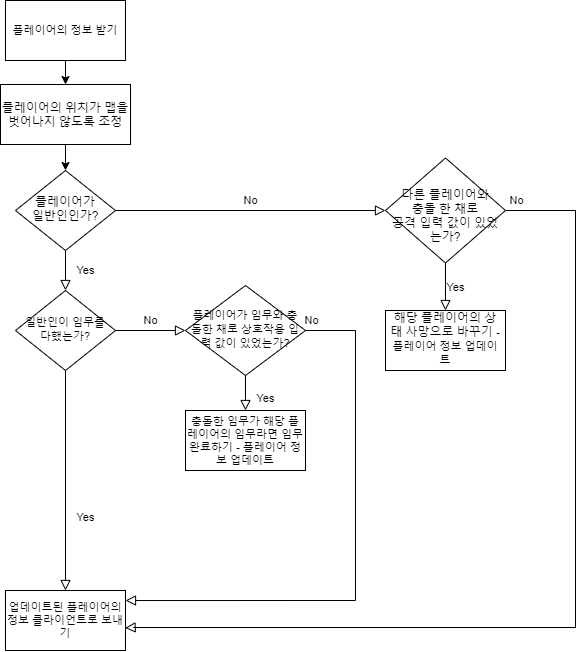

The diagram above was exported from draw.io. Its source (the exported page's mxGraphModel, read from the mxfile embedded in the PNG):
<mxGraphModel dx="1057" dy="927" grid="1" gridSize="10" guides="1" tooltips="1" connect="1" arrows="1" fold="1" page="1" pageScale="1" pageWidth="827" pageHeight="1169" math="0" shadow="0">
  <root>
    <mxCell id="WIyWlLk6GJQsqaUBKTNV-0" />
    <mxCell id="WIyWlLk6GJQsqaUBKTNV-1" parent="WIyWlLk6GJQsqaUBKTNV-0" />
    <mxCell id="WIyWlLk6GJQsqaUBKTNV-4" value="Yes" style="rounded=0;html=1;jettySize=auto;orthogonalLoop=1;fontSize=11;endArrow=block;endFill=0;endSize=8;strokeWidth=1;shadow=0;labelBackgroundColor=none;edgeStyle=orthogonalEdgeStyle;" parent="WIyWlLk6GJQsqaUBKTNV-1" source="WIyWlLk6GJQsqaUBKTNV-6" target="WIyWlLk6GJQsqaUBKTNV-10" edge="1">
      <mxGeometry y="20" relative="1" as="geometry">
        <mxPoint as="offset" />
      </mxGeometry>
    </mxCell>
    <mxCell id="WIyWlLk6GJQsqaUBKTNV-5" value="No" style="edgeStyle=orthogonalEdgeStyle;rounded=0;html=1;jettySize=auto;orthogonalLoop=1;fontSize=11;endArrow=block;endFill=0;endSize=8;strokeWidth=1;shadow=0;labelBackgroundColor=none;entryX=0;entryY=0.5;entryDx=0;entryDy=0;" parent="WIyWlLk6GJQsqaUBKTNV-1" source="WIyWlLk6GJQsqaUBKTNV-6" target="HIEG9qY5s04-lLSex06T-2" edge="1">
      <mxGeometry y="10" relative="1" as="geometry">
        <mxPoint as="offset" />
        <mxPoint x="320" y="209.9999999999999" as="targetPoint" />
      </mxGeometry>
    </mxCell>
    <mxCell id="WIyWlLk6GJQsqaUBKTNV-6" value="플레이어가&lt;br&gt;일반인인가?" style="rhombus;whiteSpace=wrap;html=1;shadow=0;fontFamily=Helvetica;fontSize=12;align=center;strokeWidth=1;spacing=6;spacingTop=-4;" parent="WIyWlLk6GJQsqaUBKTNV-1" vertex="1">
      <mxGeometry x="170" y="170" width="100" height="80" as="geometry" />
    </mxCell>
    <mxCell id="WIyWlLk6GJQsqaUBKTNV-8" value="Yes" style="rounded=0;html=1;jettySize=auto;orthogonalLoop=1;fontSize=11;endArrow=block;endFill=0;endSize=8;strokeWidth=1;shadow=0;labelBackgroundColor=none;edgeStyle=orthogonalEdgeStyle;entryX=0.5;entryY=0;entryDx=0;entryDy=0;" parent="WIyWlLk6GJQsqaUBKTNV-1" source="WIyWlLk6GJQsqaUBKTNV-10" target="HIEG9qY5s04-lLSex06T-20" edge="1">
      <mxGeometry x="0.3333" y="20" relative="1" as="geometry">
        <mxPoint as="offset" />
        <mxPoint x="220" y="540" as="targetPoint" />
      </mxGeometry>
    </mxCell>
    <mxCell id="WIyWlLk6GJQsqaUBKTNV-9" value="No" style="edgeStyle=orthogonalEdgeStyle;rounded=0;html=1;jettySize=auto;orthogonalLoop=1;fontSize=11;endArrow=block;endFill=0;endSize=8;strokeWidth=1;shadow=0;labelBackgroundColor=none;entryX=0;entryY=0.5;entryDx=0;entryDy=0;" parent="WIyWlLk6GJQsqaUBKTNV-1" source="WIyWlLk6GJQsqaUBKTNV-10" target="HIEG9qY5s04-lLSex06T-13" edge="1">
      <mxGeometry y="10" relative="1" as="geometry">
        <mxPoint as="offset" />
        <mxPoint x="360" y="330" as="targetPoint" />
      </mxGeometry>
    </mxCell>
    <mxCell id="WIyWlLk6GJQsqaUBKTNV-10" value="&lt;span style=&quot;font-size: 11px&quot;&gt;일반인이 임무를 다했는가?&lt;/span&gt;" style="rhombus;whiteSpace=wrap;html=1;shadow=0;fontFamily=Helvetica;fontSize=12;align=center;strokeWidth=1;spacing=6;spacingTop=-4;" parent="WIyWlLk6GJQsqaUBKTNV-1" vertex="1">
      <mxGeometry x="170" y="290" width="100" height="80" as="geometry" />
    </mxCell>
    <mxCell id="HIEG9qY5s04-lLSex06T-2" value="&lt;br&gt;&lt;span style=&quot;color: rgb(0, 0, 0); font-family: helvetica; font-size: 12px; font-style: normal; font-weight: 400; letter-spacing: normal; text-align: center; text-indent: 0px; text-transform: none; word-spacing: 0px; display: inline; float: none;&quot;&gt;다른 플레이어와&lt;br&gt;충돌 한 채로&lt;/span&gt;&lt;br style=&quot;color: rgb(0, 0, 0); font-family: helvetica; font-size: 12px; font-style: normal; font-weight: 400; letter-spacing: normal; text-align: center; text-indent: 0px; text-transform: none; word-spacing: 0px;&quot;&gt;&lt;span style=&quot;color: rgb(0, 0, 0); font-family: helvetica; font-size: 12px; font-style: normal; font-weight: 400; letter-spacing: normal; text-align: center; text-indent: 0px; text-transform: none; word-spacing: 0px; display: inline; float: none;&quot;&gt;공격 입력 값이 있었는가?&lt;/span&gt;" style="rhombus;whiteSpace=wrap;html=1;shadow=0;fontFamily=Helvetica;fontSize=12;align=center;strokeWidth=1;spacing=6;spacingTop=-4;labelBackgroundColor=none;labelBorderColor=none;" vertex="1" parent="WIyWlLk6GJQsqaUBKTNV-1">
      <mxGeometry x="540" y="157.5" width="120" height="105" as="geometry" />
    </mxCell>
    <mxCell id="HIEG9qY5s04-lLSex06T-23" value="" style="edgeStyle=orthogonalEdgeStyle;rounded=0;orthogonalLoop=1;jettySize=auto;html=1;fontSize=11;" edge="1" parent="WIyWlLk6GJQsqaUBKTNV-1" target="HIEG9qY5s04-lLSex06T-22">
      <mxGeometry relative="1" as="geometry">
        <mxPoint x="220.00000000000023" y="60" as="sourcePoint" />
      </mxGeometry>
    </mxCell>
    <mxCell id="HIEG9qY5s04-lLSex06T-7" value="No" style="edgeStyle=orthogonalEdgeStyle;rounded=0;html=1;jettySize=auto;orthogonalLoop=1;fontSize=11;endArrow=block;endFill=0;endSize=8;strokeWidth=1;shadow=0;labelBackgroundColor=none;entryX=0.997;entryY=0.624;entryDx=0;entryDy=0;entryPerimeter=0;" edge="1" parent="WIyWlLk6GJQsqaUBKTNV-1" source="HIEG9qY5s04-lLSex06T-2" target="HIEG9qY5s04-lLSex06T-20">
      <mxGeometry x="-0.9777" y="10" relative="1" as="geometry">
        <mxPoint as="offset" />
        <mxPoint x="463" y="220" as="sourcePoint" />
        <mxPoint x="282" y="595" as="targetPoint" />
        <Array as="points">
          <mxPoint x="730" y="210" />
          <mxPoint x="730" y="627" />
          <mxPoint x="288" y="627" />
        </Array>
      </mxGeometry>
    </mxCell>
    <mxCell id="HIEG9qY5s04-lLSex06T-13" value="&lt;font style=&quot;font-size: 11px&quot;&gt;플레이어가 임무와 충돌한 채로 상호작용 입력 값이 있었는가?&lt;/font&gt;" style="rhombus;whiteSpace=wrap;html=1;shadow=0;fontFamily=Helvetica;fontSize=12;align=center;strokeWidth=1;spacing=6;spacingTop=-4;labelBackgroundColor=none;labelBorderColor=none;" vertex="1" parent="WIyWlLk6GJQsqaUBKTNV-1">
      <mxGeometry x="340" y="285" width="120" height="90" as="geometry" />
    </mxCell>
    <mxCell id="HIEG9qY5s04-lLSex06T-14" value="해당 플레이어의 상태 사망으로 바꾸기&amp;nbsp;&lt;span style=&quot;font-size: 11px&quot;&gt;- 플레이어 정보 업데이트&lt;/span&gt;" style="whiteSpace=wrap;html=1;shadow=0;strokeWidth=1;spacing=6;spacingTop=-4;" vertex="1" parent="WIyWlLk6GJQsqaUBKTNV-1">
      <mxGeometry x="540" y="310" width="120" height="60" as="geometry" />
    </mxCell>
    <mxCell id="HIEG9qY5s04-lLSex06T-18" value="Yes" style="edgeStyle=orthogonalEdgeStyle;rounded=0;html=1;jettySize=auto;orthogonalLoop=1;fontSize=11;endArrow=block;endFill=0;endSize=8;strokeWidth=1;shadow=0;labelBackgroundColor=none;" edge="1" parent="WIyWlLk6GJQsqaUBKTNV-1" source="HIEG9qY5s04-lLSex06T-2" target="HIEG9qY5s04-lLSex06T-14">
      <mxGeometry y="10" relative="1" as="geometry">
        <mxPoint as="offset" />
        <mxPoint x="550" y="262.5" as="sourcePoint" />
        <mxPoint x="620" y="262.5" as="targetPoint" />
      </mxGeometry>
    </mxCell>
    <mxCell id="HIEG9qY5s04-lLSex06T-19" value="No" style="edgeStyle=orthogonalEdgeStyle;rounded=0;html=1;jettySize=auto;orthogonalLoop=1;fontSize=11;endArrow=block;endFill=0;endSize=8;strokeWidth=1;shadow=0;labelBackgroundColor=none;exitX=1;exitY=0.5;exitDx=0;exitDy=0;entryX=1;entryY=0.167;entryDx=0;entryDy=0;entryPerimeter=0;" edge="1" parent="WIyWlLk6GJQsqaUBKTNV-1" source="HIEG9qY5s04-lLSex06T-13" target="HIEG9qY5s04-lLSex06T-20">
      <mxGeometry x="-0.9777" y="10" relative="1" as="geometry">
        <mxPoint as="offset" />
        <mxPoint x="669.9605911330048" y="219.9655172413793" as="sourcePoint" />
        <mxPoint x="350" y="540" as="targetPoint" />
        <Array as="points">
          <mxPoint x="510" y="330" />
          <mxPoint x="510" y="600" />
        </Array>
      </mxGeometry>
    </mxCell>
    <mxCell id="HIEG9qY5s04-lLSex06T-20" value="업데이트된 플레이어의 정보 클라이언트로 보내기" style="rounded=0;whiteSpace=wrap;html=1;labelBackgroundColor=none;labelBorderColor=none;fontSize=11;strokeWidth=1;fillColor=default;" vertex="1" parent="WIyWlLk6GJQsqaUBKTNV-1">
      <mxGeometry x="160" y="590" width="120" height="60" as="geometry" />
    </mxCell>
    <mxCell id="HIEG9qY5s04-lLSex06T-24" value="" style="edgeStyle=orthogonalEdgeStyle;rounded=0;orthogonalLoop=1;jettySize=auto;html=1;fontSize=11;" edge="1" parent="WIyWlLk6GJQsqaUBKTNV-1" source="HIEG9qY5s04-lLSex06T-22" target="WIyWlLk6GJQsqaUBKTNV-6">
      <mxGeometry relative="1" as="geometry" />
    </mxCell>
    <mxCell id="HIEG9qY5s04-lLSex06T-22" value="플레이어의 위치가 맵을 벗어나지 않도록 조정" style="whiteSpace=wrap;html=1;strokeWidth=1;" vertex="1" parent="WIyWlLk6GJQsqaUBKTNV-1">
      <mxGeometry x="155" y="84" width="130" height="60" as="geometry" />
    </mxCell>
    <mxCell id="HIEG9qY5s04-lLSex06T-26" value="Yes" style="rounded=0;html=1;jettySize=auto;orthogonalLoop=1;fontSize=11;endArrow=block;endFill=0;endSize=8;strokeWidth=1;shadow=0;labelBackgroundColor=none;edgeStyle=orthogonalEdgeStyle;" edge="1" parent="WIyWlLk6GJQsqaUBKTNV-1">
      <mxGeometry x="0.3333" y="20" relative="1" as="geometry">
        <mxPoint as="offset" />
        <mxPoint x="400" y="375" as="sourcePoint" />
        <mxPoint x="400" y="410" as="targetPoint" />
        <Array as="points" />
      </mxGeometry>
    </mxCell>
    <mxCell id="HIEG9qY5s04-lLSex06T-27" value="충돌한 임무가 해당 플레이어의 임무라면 임무 완료하기 - 플레이어 정보 업데이트" style="rounded=0;whiteSpace=wrap;html=1;labelBackgroundColor=none;labelBorderColor=none;fontSize=11;strokeWidth=1;fillColor=default;" vertex="1" parent="WIyWlLk6GJQsqaUBKTNV-1">
      <mxGeometry x="340" y="410" width="120" height="60" as="geometry" />
    </mxCell>
    <mxCell id="HIEG9qY5s04-lLSex06T-28" value="플레이어의 정보 받기" style="rounded=0;whiteSpace=wrap;html=1;labelBackgroundColor=none;labelBorderColor=none;fontSize=11;strokeWidth=1;fillColor=default;" vertex="1" parent="WIyWlLk6GJQsqaUBKTNV-1">
      <mxGeometry x="160" width="120" height="60" as="geometry" />
    </mxCell>
  </root>
</mxGraphModel>